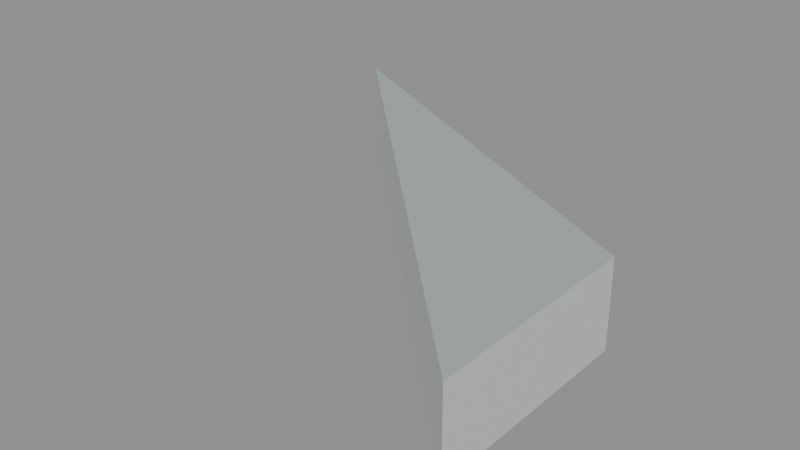 # Source: floor_tri_0_3_4.blend  (saved by Blender 5.2.45; exported with 4.5.12 LTS)
import bpy
from mathutils import Matrix  # noqa: F401  (used for matrix-valued properties, if any)

bpy.ops.wm.read_factory_settings(use_empty=True)
scene = bpy.context.scene
scene.name = 'floor_tri_0_3_4'

# ---- materials (node trees are filled in below, after node groups)
mat_paint_surface = bpy.data.materials.new('Paint_Surface')
mat_paint_surface.diffuse_color = (0.48, 0.55, 0.55, 1.0)
mat_paint_fascia = bpy.data.materials.new('Paint_Fascia')
mat_paint_fascia.diffuse_color = (0.74, 0.78, 0.75, 1.0)
mat_paint_underside = bpy.data.materials.new('Paint_Underside')
mat_paint_underside.diffuse_color = (0.74, 0.78, 0.75, 1.0)

# ---- material node trees
mat_paint_surface.use_nodes = True; mat_paint_surface.node_tree.nodes.clear()
_N = mat_paint_surface.node_tree.nodes; _L = mat_paint_surface.node_tree.links
n0 = _N.new('ShaderNodeBsdfPrincipled'); n0.name = 'Principled BSDF'; n0.location = (-200, 100)
n0.inputs[0].default_value = (0.48, 0.55, 0.55, 1.0)
n0.inputs[1].default_value = 0.25
n0.inputs[2].default_value = 0.48
n0.inputs[10].default_value = 0.005
n1 = _N.new('ShaderNodeOutputMaterial'); n1.name = 'Material Output'; n1.location = (200, 100)
_L.new(n0.outputs[0], n1.inputs[0])
n1.is_active_output = True
mat_paint_fascia.use_nodes = True; mat_paint_fascia.node_tree.nodes.clear()
_N = mat_paint_fascia.node_tree.nodes; _L = mat_paint_fascia.node_tree.links
n0 = _N.new('ShaderNodeBsdfPrincipled'); n0.name = 'Principled BSDF'; n0.location = (-200, 100)
n0.inputs[0].default_value = (0.74, 0.78, 0.75, 1.0)
n0.inputs[1].default_value = 0.25
n0.inputs[2].default_value = 0.48
n0.inputs[10].default_value = 0.005
n1 = _N.new('ShaderNodeOutputMaterial'); n1.name = 'Material Output'; n1.location = (200, 100)
_L.new(n0.outputs[0], n1.inputs[0])
n1.is_active_output = True
mat_paint_underside.use_nodes = True; mat_paint_underside.node_tree.nodes.clear()
_N = mat_paint_underside.node_tree.nodes; _L = mat_paint_underside.node_tree.links
n0 = _N.new('ShaderNodeBsdfPrincipled'); n0.name = 'Principled BSDF'; n0.location = (-200, 100)
n0.inputs[0].default_value = (0.74, 0.78, 0.75, 1.0)
n0.inputs[1].default_value = 0.25
n0.inputs[2].default_value = 0.48
n0.inputs[10].default_value = 0.005
n1 = _N.new('ShaderNodeOutputMaterial'); n1.name = 'Material Output'; n1.location = (200, 100)
_L.new(n0.outputs[0], n1.inputs[0])
n1.is_active_output = True

# ---- meshes
me_floor_tri_0_3_4 = bpy.data.meshes.new('floor_tri_0_3_4')
me_floor_tri_0_3_4.from_pydata([(0.0, 0.0, -0.1), (0.5, -0.25, -0.1), (0.5, -0.5, -0.1), (0.0, 0.0, 0.0), (0.5, -0.25, 0.0), (0.5, -0.5, 0.0)], [], [(0, 1, 2), (5, 4, 3), (0, 3, 4, 1), (1, 4, 5, 2), (2, 5, 3, 0)])
me_floor_tri_0_3_4.polygons.foreach_set('material_index', [2, 0, 1, 1, 1])
_uv = me_floor_tri_0_3_4.uv_layers.new(name='UVMap')
_uv.uv.foreach_set('vector', [0.0, 0.0, 0.5, -0.25, 0.5, -0.5, 0.5, -0.5, 0.5, -0.25, 0.0, 0.0, 0.0, -0.1, 0.0, 0.0, 0.5, 0.0, 0.5, -0.1, -0.25, -0.1, -0.25, 0.0, -0.5, 0.0, -0.5, -0.1, -0.5, -0.1, -0.5, 0.0, 0.0, 0.0, 0.0, -0.1])
me_floor_tri_0_3_4.materials.append(mat_paint_surface)
me_floor_tri_0_3_4.materials.append(mat_paint_fascia)
me_floor_tri_0_3_4.materials.append(mat_paint_underside)
me_floor_tri_0_3_4.update()

# ---- objects
ob_floor_tri_0_3_4 = bpy.data.objects.new('floor_tri_0_3_4', me_floor_tri_0_3_4)

# ---- transforms, parenting, visibility, modifiers, constraints
ob_floor_tri_0_3_4.location = (0.0, 0.0, 0.0)

# ---- collection membership
scene.collection.objects.link(ob_floor_tri_0_3_4)

# ---- scene / render settings (as saved in the file)
scene.frame_start = 1; scene.frame_end = 250; scene.frame_set(1)
scene.render.engine = 'BLENDER_EEVEE_NEXT'
scene.render.image_settings.exr_codec = 'NONE'
scene.render.use_bake_clear = False
scene.render.bake_margin = 0
scene.render.bake_bias = 0.0
scene.render.bake_samples = 0
scene.render.simplify_subdivision_render = 0
scene.render.simplify_child_particles_render = 0.0
scene.render.compositor_device = 'GPU'
scene.eevee.use_volume_custom_range = False
scene.eevee.gtao_distance = 0.0
scene.eevee.use_fast_gi = False
scene.eevee.fast_gi_thickness_near = 0.1
scene.eevee.fast_gi_thickness_far = 0.0
scene.eevee.ray_tracing_options.screen_trace_thickness = 0.1
bpy.context.view_layer.update()

# ---- added for rendering (the .blend has no active camera and no usable light): camera, sun + grey world if the file has none
cam_auto = bpy.data.cameras.new('AutoCamera')
cam_auto.lens = 50.0
cam_auto.sensor_width = 36.0
cam_auto.clip_end = 1000.0
ob_auto_camera = bpy.data.objects.new('AutoCamera', cam_auto)
scene.collection.objects.link(ob_auto_camera)
ob_auto_camera.location = (0.910743, -1.04289, 0.478594)
ob_auto_camera.rotation_euler = (1.09748, -7.21219e-08, 0.694738)
scene.camera = ob_auto_camera
light_auto_sun = bpy.data.lights.new('AutoSun', 'SUN')
light_auto_sun.energy = 3.0
light_auto_sun.angle = 0.0523599
ob_auto_sun = bpy.data.objects.new('AutoSun', light_auto_sun)
scene.collection.objects.link(ob_auto_sun)
ob_auto_sun.rotation_euler = (0.872665, 0.174533, 0.523599)
if scene.world is None:
    world_auto = bpy.data.worlds.new('AutoWorld')
    world_auto.color = (0.3, 0.3, 0.3)
    scene.world = world_auto
bpy.context.view_layer.update()
